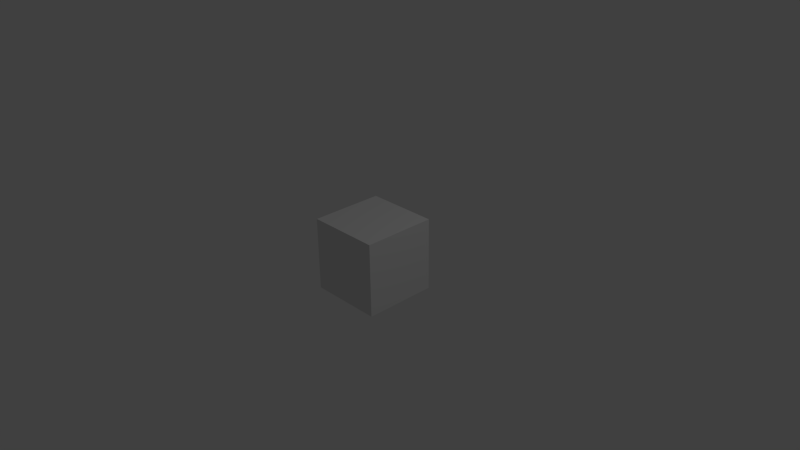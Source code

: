 # Source: threadOsc_demo.blend  (saved by Blender 2.70.0; exported with 4.5.12 LTS)
import bpy
from mathutils import Matrix  # noqa: F401  (used for matrix-valued properties, if any)

bpy.ops.wm.read_factory_settings(use_empty=True)
scene = bpy.context.scene
scene.name = 'Scene'

# ---- collections
col_collection_1 = bpy.data.collections.new('Collection 1'); scene.collection.children.link(col_collection_1)

# ---- materials (node trees are filled in below, after node groups)
mat_material = bpy.data.materials.new('Material')
mat_material.alpha_threshold = 0.0
mat_material.use_transparent_shadow = False
mat_material.roughness = 0.5
mat_material.line_color = (0.0, 0.0, 0.0, 1.0)

# ---- material node trees

# ---- world
world_world = bpy.data.worlds.new('World'); scene.world = world_world
world_world.color = (0.05088, 0.05088, 0.05088)
world_world.use_sun_shadow = False
world_world.sun_shadow_jitter_overblur = 0.0
world_world.cycles.sampling_method = 'MANUAL'
world_world.cycles.sample_map_resolution = 256

# ---- cameras
cam_cam = bpy.data.cameras.new('cam')
cam_cam.clip_end = 100.0
cam_cam.lens = 35.0
cam_cam.sensor_width = 32.0
cam_cam.sensor_height = 18.0
cam_cam.ortho_scale = 7.314
cam_cam.dof.focus_distance = 0.0
cam_cam.dof.aperture_fstop = 128.0

# ---- lights
light_lamp = bpy.data.lights.new('Lamp', 'POINT')
light_lamp.transmission_factor = 0.0
light_lamp.cutoff_distance = 30.0
light_lamp.energy = 100.0
light_lamp.shadow_buffer_clip_start = 1.001
light_lamp.shadow_soft_size = 0.1
light_lamp.shadow_maximum_resolution = 0.006
light_lamp.use_absolute_resolution = True
light_lamp.cycles.use_multiple_importance_sampling = False

# ---- meshes
me_cube = bpy.data.meshes.new('Cube')
me_cube.from_pydata([(1.0, 1.0, -1.0), (1.0, -1.0, -1.0), (-1.0, -1.0, -1.0), (-1.0, 1.0, -1.0), (1.0, 1.0, 1.0), (1.0, -1.0, 1.0), (-1.0, -1.0, 1.0), (-1.0, 1.0, 1.0)], [], [(0, 1, 2, 3), (4, 7, 6, 5), (0, 4, 5, 1), (1, 5, 6, 2), (2, 6, 7, 3), (4, 0, 3, 7)])
me_cube.materials.append(mat_material)
me_cube.use_remesh_preserve_volume = False
me_cube.use_remesh_preserve_attributes = False
me_cube.use_mirror_vertex_groups = False
me_cube.update()

# ---- objects
ob_root = bpy.data.objects.new('root', None)
ob_cube = bpy.data.objects.new('Cube', me_cube)
ob_lamp = bpy.data.objects.new('Lamp', light_lamp)
ob_cam = bpy.data.objects.new('cam', cam_cam)

# ---- transforms, parenting, visibility, modifiers, constraints
ob_root.location = (0.0, 0.0, 0.0)
ob_root.empty_image_offset = (0.0, 0.0)
ob_root.lineart.crease_threshold = 0.0
ob_cube.location = (0.0, 0.0, 0.0)
ob_cube.scale = (0.5, 0.5, 0.5)
ob_cube.lock_rotations_4d = False
ob_cube.empty_display_type = 'ARROWS'
ob_cube.lineart.crease_threshold = 0.0
ob_lamp.location = (4.076, 1.005, 5.904)
ob_lamp.rotation_euler = (0.6503, 0.05522, 1.866)
ob_lamp.lock_rotations_4d = False
ob_lamp.empty_display_type = 'ARROWS'
ob_lamp.color = (0.0, 0.0, 0.0, 0.0)
ob_lamp.lineart.crease_threshold = 0.0
ob_cam.location = (7.481, -6.508, 5.344)
ob_cam.rotation_euler = (1.109, 0.01082, 0.8149)
ob_cam.lock_rotations_4d = False
ob_cam.empty_display_type = 'ARROWS'
ob_cam.color = (0.0, 0.0, 0.0, 0.0)
ob_cam.display_type = 'WIRE'
ob_cam.lineart.crease_threshold = 0.0

# ---- collection membership
col_collection_1.objects.link(ob_root)
col_collection_1.objects.link(ob_cube)
col_collection_1.objects.link(ob_lamp)
col_collection_1.objects.link(ob_cam)

# ---- scene / render settings (as saved in the file)
scene.camera = ob_cam
scene.frame_start = 1; scene.frame_end = 250; scene.frame_set(1)
scene.render.engine = 'BLENDER_EEVEE_NEXT'
scene.render.resolution_percentage = 50
scene.render.dither_intensity = 0.0
scene.cycles.use_denoising = False
scene.cycles.samples = 10
scene.cycles.sampling_pattern = 'TABULATED_SOBOL'
scene.cycles.light_sampling_threshold = 0.0
scene.cycles.use_adaptive_sampling = False
scene.cycles.use_light_tree = False
scene.cycles.blur_glossy = 0.0
scene.cycles.volume_bounces = 1
scene.cycles.pixel_filter_type = 'GAUSSIAN'
scene.cycles.sample_clamp_indirect = 0.0
scene.view_settings.view_transform = 'Standard'
bpy.context.view_layer.update()
